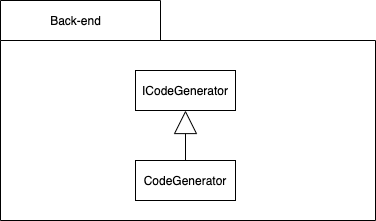

The diagram above was exported from draw.io. Its source (the exported page's mxGraphModel, read from the mxfile embedded in the PNG):
<mxGraphModel dx="1300" dy="769" grid="1" gridSize="10" guides="1" tooltips="1" connect="1" arrows="1" fold="1" page="1" pageScale="1" pageWidth="1100" pageHeight="1700" math="0" shadow="0">
  <root>
    <mxCell id="0" />
    <mxCell id="1" parent="0" />
    <mxCell id="L55ER1Ryr3GrMcd6eRFr-28" value="" style="shape=folder;fontStyle=1;spacingTop=10;tabWidth=160;tabHeight=40;tabPosition=left;html=1;" vertex="1" parent="1">
      <mxGeometry x="65" y="430" width="375" height="220" as="geometry" />
    </mxCell>
    <mxCell id="L55ER1Ryr3GrMcd6eRFr-29" value="Back-end" style="text;html=1;align=center;verticalAlign=middle;resizable=0;points=[];autosize=1;strokeColor=none;" vertex="1" parent="1">
      <mxGeometry x="105" y="440" width="70" height="20" as="geometry" />
    </mxCell>
    <mxCell id="L55ER1Ryr3GrMcd6eRFr-30" style="edgeStyle=orthogonalEdgeStyle;rounded=0;orthogonalLoop=1;jettySize=auto;html=1;exitX=0.5;exitY=1;exitDx=0;exitDy=0;endArrow=classic;endFill=1;startSize=12;endSize=6;" edge="1" parent="1">
      <mxGeometry relative="1" as="geometry">
        <mxPoint x="245" y="620" as="sourcePoint" />
        <mxPoint x="245" y="620" as="targetPoint" />
      </mxGeometry>
    </mxCell>
    <mxCell id="L55ER1Ryr3GrMcd6eRFr-31" value="CodeGenerator" style="rounded=0;whiteSpace=wrap;html=1;" vertex="1" parent="1">
      <mxGeometry x="200" y="590" width="100" height="40" as="geometry" />
    </mxCell>
    <mxCell id="L55ER1Ryr3GrMcd6eRFr-32" value="ICodeGenerator" style="rounded=0;whiteSpace=wrap;html=1;" vertex="1" parent="1">
      <mxGeometry x="200" y="500" width="100" height="40" as="geometry" />
    </mxCell>
    <mxCell id="L55ER1Ryr3GrMcd6eRFr-33" style="edgeStyle=orthogonalEdgeStyle;rounded=0;orthogonalLoop=1;jettySize=auto;html=1;exitX=0.5;exitY=0;exitDx=0;exitDy=0;endArrow=block;endFill=0;strokeWidth=1;startSize=12;endSize=21;" edge="1" parent="1" source="L55ER1Ryr3GrMcd6eRFr-31">
      <mxGeometry relative="1" as="geometry">
        <mxPoint x="250" y="540" as="targetPoint" />
        <Array as="points" />
        <mxPoint x="165" y="630" as="sourcePoint" />
      </mxGeometry>
    </mxCell>
    <mxCell id="L55ER1Ryr3GrMcd6eRFr-34" style="edgeStyle=orthogonalEdgeStyle;rounded=0;orthogonalLoop=1;jettySize=auto;html=1;exitX=0.5;exitY=1;exitDx=0;exitDy=0;" edge="1" parent="1">
      <mxGeometry relative="1" as="geometry">
        <mxPoint x="245" y="620" as="sourcePoint" />
        <mxPoint x="245" y="620" as="targetPoint" />
      </mxGeometry>
    </mxCell>
  </root>
</mxGraphModel>